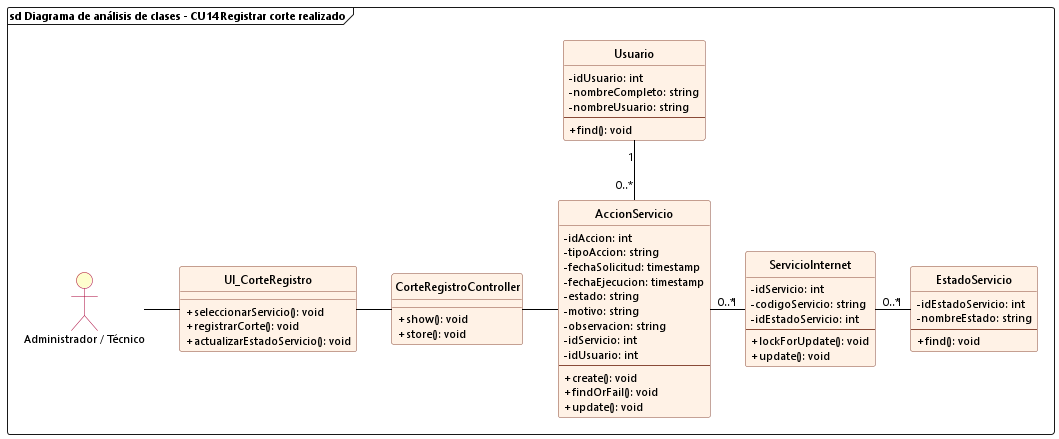

The diagram above was rendered by PlantUML. Its source (embedded in the PNG):
@startuml cu14_analisis_registrar_corte_realizado
allowmixing

skinparam backgroundColor white
skinparam defaultFontName "Segoe UI"
skinparam defaultFontSize 11
skinparam classFontSize 12
skinparam classAttributeIconSize 0
hide circle

skinparam class {
    BackgroundColor #FFF2E6
    BorderColor #8A4B38
    RoundCorner 6
    HeaderBackgroundColor #FFF2E6
    ArrowColor black
}

skinparam actor {
    BackgroundColor #FEFECE
    BorderColor #A80036
}

frame "sd Diagrama de análisis de clases - CU14 Registrar corte realizado" {
    actor "Administrador / Técnico" as Admin
    
    class UI_CorteRegistro {
        + seleccionarServicio(): void
        + registrarCorte(): void
        + actualizarEstadoServicio(): void
    }

    class CorteRegistroController {
        + show(): void
        + store(): void
    }

    class AccionServicio {
        - idAccion: int
        - tipoAccion: string
        - fechaSolicitud: timestamp
        - fechaEjecucion: timestamp
        - estado: string
        - motivo: string
        - observacion: string
        - idServicio: int
        - idUsuario: int
        --
        + create(): void
        + findOrFail(): void
        + update(): void
    }

    class ServicioInternet {
        - idServicio: int
        - codigoServicio: string
        - idEstadoServicio: int
        --
        + lockForUpdate(): void
        + update(): void
    }

    class Usuario {
        - idUsuario: int
        - nombreCompleto: string
        - nombreUsuario: string
        --
        + find(): void
    }

    class EstadoServicio {
        - idEstadoServicio: int
        - nombreEstado: string
        --
        + find(): void
    }

    Admin -right- UI_CorteRegistro
    UI_CorteRegistro -right- CorteRegistroController
    CorteRegistroController -right- AccionServicio

    AccionServicio "0..*" -up- "1" Usuario
    AccionServicio "0..*" -right- "1" ServicioInternet
    ServicioInternet "0..*" -right- "1" EstadoServicio
}
@enduml